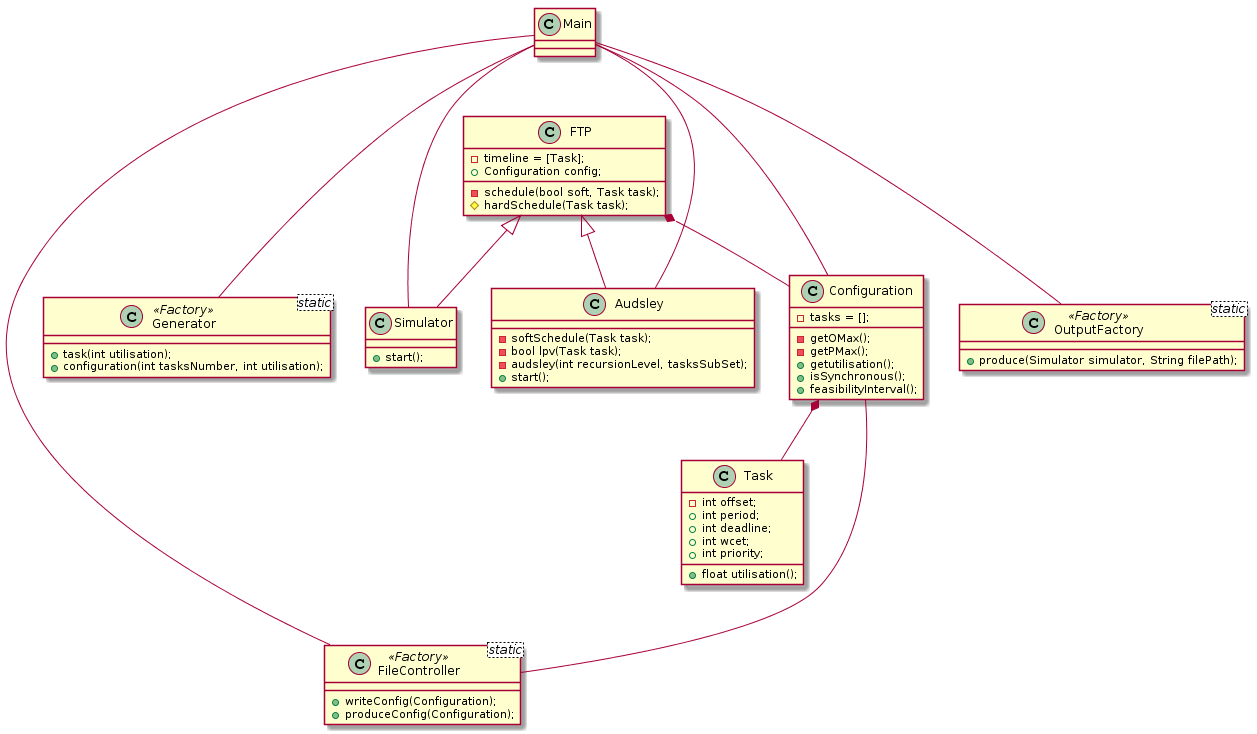

The diagram above was rendered by PlantUML. Its source (embedded in the PNG):
@startuml
class Main {
}

class FileController <static> <<Factory>> {
+writeConfig(Configuration);
+produceConfig(Configuration);
}

class Configuration {
- tasks = [];
-getOMax();
-getPMax();
+getutilisation();
+isSynchronous();
+feasibilityInterval();
}

class Task {
-int offset;
+int period;
+int deadline;
+int wcet;
+int priority;
+float utilisation();
}

class FTP {
-timeline = [Task];
+Configuration config;
-schedule(bool soft, Task task);
#hardSchedule(Task task);
}

class Simulator {
+start();
}

class Audsley {
-softSchedule(Task task);
-bool lpv(Task task);
-audsley(int recursionLevel, tasksSubSet);
+start();
}

class Generator <static> <<Factory>> {
+task(int utilisation);
+configuration(int tasksNumber, int utilisation);
}

class OutputFactory <static> <<Factory>> {
+produce(Simulator simulator, String filePath);
}

Main --- FileController
Main --- Configuration
Main --- Simulator
Main --- Audsley
Main --- Generator
Main --- OutputFactory
Configuration --- FileController
Configuration *-- Task
FTP <|- Simulator
FTP <|- Audsley
FTP *-- Configuration
@enduml